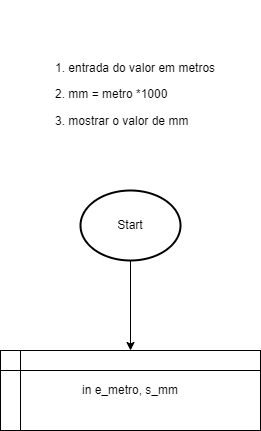

The diagram above was exported from draw.io. Its source (the exported page's mxGraphModel, read from the mxfile embedded in the PNG):
<mxGraphModel dx="1422" dy="794" grid="1" gridSize="10" guides="1" tooltips="1" connect="1" arrows="1" fold="1" page="1" pageScale="1" pageWidth="827" pageHeight="1169" math="0" shadow="0">
  <root>
    <mxCell id="0" />
    <mxCell id="1" parent="0" />
    <mxCell id="gXKeW2jsBtUDMRCy8mdL-3" value="&lt;h1&gt;&lt;br&gt;&lt;/h1&gt;&lt;p&gt;1. entrada do valor em metros&lt;/p&gt;&lt;p&gt;2. mm = metro *1000&lt;/p&gt;&lt;p&gt;3. mostrar o valor de mm&lt;/p&gt;" style="text;html=1;strokeColor=none;fillColor=none;spacing=5;spacingTop=-20;whiteSpace=wrap;overflow=hidden;rounded=0;" vertex="1" parent="1">
      <mxGeometry x="90" y="40" width="190" height="120" as="geometry" />
    </mxCell>
    <mxCell id="gXKeW2jsBtUDMRCy8mdL-8" style="edgeStyle=orthogonalEdgeStyle;rounded=0;orthogonalLoop=1;jettySize=auto;html=1;entryX=0.5;entryY=0;entryDx=0;entryDy=0;" edge="1" parent="1" source="gXKeW2jsBtUDMRCy8mdL-4" target="gXKeW2jsBtUDMRCy8mdL-6">
      <mxGeometry relative="1" as="geometry" />
    </mxCell>
    <mxCell id="gXKeW2jsBtUDMRCy8mdL-4" value="Start" style="strokeWidth=2;html=1;shape=mxgraph.flowchart.start_1;whiteSpace=wrap;" vertex="1" parent="1">
      <mxGeometry x="120" y="220" width="100" height="70" as="geometry" />
    </mxCell>
    <mxCell id="gXKeW2jsBtUDMRCy8mdL-6" value="in e_metro, s_mm" style="shape=internalStorage;whiteSpace=wrap;html=1;backgroundOutline=1;" vertex="1" parent="1">
      <mxGeometry x="40" y="380" width="260" height="80" as="geometry" />
    </mxCell>
  </root>
</mxGraphModel>